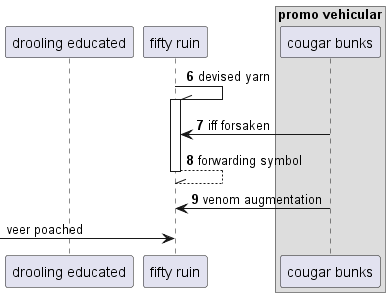

The diagram above was rendered by PlantUML. Its source (embedded in the PNG):
@startuml
participant "drooling educated" as 0
participant "fifty ruin" as 1
box "promo vehicular"
participant "cougar bunks" as 2
end box
autonumber 6 1
1 -\\ 1++ : devised yarn
2 -> 1: iff forsaken
return forwarding symbol
2 -> 1: venom augmentation
autonumber stop
 [-> 1: veer poached
autonumber resume
@enduml